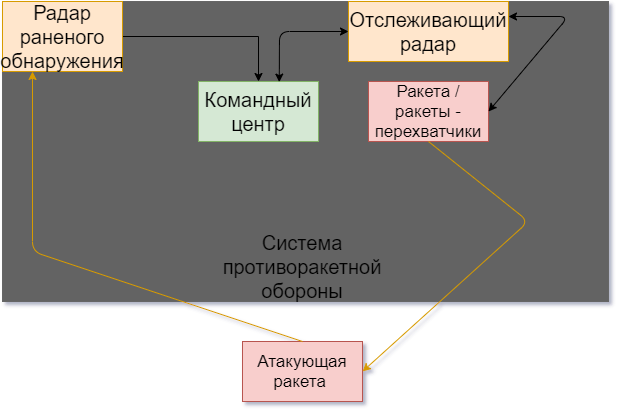

The diagram above was exported from draw.io. Its source (the exported page's mxGraphModel, read from the mxfile embedded in the PNG):
<mxGraphModel dx="1038" dy="548" grid="1" gridSize="10" guides="1" tooltips="1" connect="1" arrows="1" fold="1" page="1" pageScale="1" pageWidth="827" pageHeight="1169" math="0" shadow="0">
  <root>
    <mxCell id="0" />
    <mxCell id="1" parent="0" />
    <mxCell id="-w8VqVeC80o63nB0qnY4-1" value="" style="rounded=0;whiteSpace=wrap;html=1;fillColor=#636363;strokeColor=#666666;fontColor=#333333;" vertex="1" parent="1">
      <mxGeometry x="114" y="120" width="606" height="300" as="geometry" />
    </mxCell>
    <mxCell id="-w8VqVeC80o63nB0qnY4-2" value="&lt;font color=&quot;#000000&quot; style=&quot;font-size: 20px&quot;&gt;Система противоракетной обороны&lt;/font&gt;" style="text;html=1;strokeColor=none;fillColor=none;align=center;verticalAlign=middle;whiteSpace=wrap;rounded=0;" vertex="1" parent="1">
      <mxGeometry x="329" y="370" width="170" height="30" as="geometry" />
    </mxCell>
    <mxCell id="-w8VqVeC80o63nB0qnY4-7" style="edgeStyle=orthogonalEdgeStyle;rounded=0;orthogonalLoop=1;jettySize=auto;html=1;exitX=1;exitY=0.5;exitDx=0;exitDy=0;entryX=0.5;entryY=0;entryDx=0;entryDy=0;" edge="1" parent="1" source="-w8VqVeC80o63nB0qnY4-3" target="-w8VqVeC80o63nB0qnY4-4">
      <mxGeometry relative="1" as="geometry" />
    </mxCell>
    <mxCell id="-w8VqVeC80o63nB0qnY4-3" value="&lt;font style=&quot;font-size: 20px&quot; color=&quot;#000000&quot;&gt;Радар раненого обнаружения&lt;/font&gt;" style="rounded=0;whiteSpace=wrap;html=1;fillColor=#ffe6cc;strokeColor=#d79b00;" vertex="1" parent="1">
      <mxGeometry x="114" y="120" width="120" height="70" as="geometry" />
    </mxCell>
    <mxCell id="-w8VqVeC80o63nB0qnY4-4" value="&lt;font style=&quot;font-size: 20px&quot; color=&quot;#000000&quot;&gt;Командный центр&lt;/font&gt;" style="rounded=0;whiteSpace=wrap;html=1;fillColor=#d5e8d4;strokeColor=#82b366;" vertex="1" parent="1">
      <mxGeometry x="310" y="200" width="120" height="60" as="geometry" />
    </mxCell>
    <mxCell id="-w8VqVeC80o63nB0qnY4-5" value="&lt;font style=&quot;font-size: 20px&quot; color=&quot;#000000&quot;&gt;Отслеживающий радар&lt;/font&gt;" style="rounded=0;whiteSpace=wrap;html=1;fillColor=#ffe6cc;strokeColor=#d79b00;" vertex="1" parent="1">
      <mxGeometry x="460" y="120" width="160" height="60" as="geometry" />
    </mxCell>
    <mxCell id="-w8VqVeC80o63nB0qnY4-6" value="&lt;font color=&quot;#000000&quot; style=&quot;font-size: 17px&quot;&gt;Ракета / ракеты - перехватчики&lt;/font&gt;" style="rounded=0;whiteSpace=wrap;html=1;fillColor=#f8cecc;strokeColor=#b85450;" vertex="1" parent="1">
      <mxGeometry x="480" y="200" width="120" height="60" as="geometry" />
    </mxCell>
    <mxCell id="-w8VqVeC80o63nB0qnY4-10" value="" style="endArrow=classic;startArrow=classic;html=1;entryX=0;entryY=0.5;entryDx=0;entryDy=0;exitX=0.673;exitY=0.01;exitDx=0;exitDy=0;exitPerimeter=0;" edge="1" parent="1" source="-w8VqVeC80o63nB0qnY4-4" target="-w8VqVeC80o63nB0qnY4-5">
      <mxGeometry width="50" height="50" relative="1" as="geometry">
        <mxPoint x="170" y="360" as="sourcePoint" />
        <mxPoint x="220" y="310" as="targetPoint" />
        <Array as="points">
          <mxPoint x="391" y="150" />
        </Array>
      </mxGeometry>
    </mxCell>
    <mxCell id="-w8VqVeC80o63nB0qnY4-11" value="" style="endArrow=classic;startArrow=classic;html=1;entryX=1;entryY=0.25;entryDx=0;entryDy=0;exitX=1;exitY=0.5;exitDx=0;exitDy=0;" edge="1" parent="1" source="-w8VqVeC80o63nB0qnY4-6" target="-w8VqVeC80o63nB0qnY4-5">
      <mxGeometry width="50" height="50" relative="1" as="geometry">
        <mxPoint x="610" y="330" as="sourcePoint" />
        <mxPoint x="660" y="280" as="targetPoint" />
        <Array as="points">
          <mxPoint x="680" y="135" />
        </Array>
      </mxGeometry>
    </mxCell>
    <mxCell id="-w8VqVeC80o63nB0qnY4-12" value="&lt;font color=&quot;#000000&quot; style=&quot;font-size: 17px&quot;&gt;Атакующая ракета&amp;nbsp;&lt;/font&gt;" style="rounded=0;whiteSpace=wrap;html=1;fillColor=#f8cecc;strokeColor=#b85450;" vertex="1" parent="1">
      <mxGeometry x="354" y="460" width="120" height="60" as="geometry" />
    </mxCell>
    <mxCell id="-w8VqVeC80o63nB0qnY4-14" value="" style="endArrow=classic;html=1;exitX=0.5;exitY=0;exitDx=0;exitDy=0;entryX=0.25;entryY=1;entryDx=0;entryDy=0;fillColor=#ffe6cc;strokeColor=#d79b00;" edge="1" parent="1" source="-w8VqVeC80o63nB0qnY4-12" target="-w8VqVeC80o63nB0qnY4-3">
      <mxGeometry width="50" height="50" relative="1" as="geometry">
        <mxPoint x="250" y="480" as="sourcePoint" />
        <mxPoint x="300" y="430" as="targetPoint" />
        <Array as="points">
          <mxPoint x="144" y="370" />
        </Array>
      </mxGeometry>
    </mxCell>
    <mxCell id="-w8VqVeC80o63nB0qnY4-15" value="" style="endArrow=classic;html=1;exitX=0.5;exitY=1;exitDx=0;exitDy=0;entryX=1;entryY=0.5;entryDx=0;entryDy=0;fillColor=#ffe6cc;strokeColor=#d79b00;" edge="1" parent="1" source="-w8VqVeC80o63nB0qnY4-6" target="-w8VqVeC80o63nB0qnY4-12">
      <mxGeometry width="50" height="50" relative="1" as="geometry">
        <mxPoint x="570" y="350" as="sourcePoint" />
        <mxPoint x="620" y="300" as="targetPoint" />
        <Array as="points">
          <mxPoint x="640" y="340" />
        </Array>
      </mxGeometry>
    </mxCell>
  </root>
</mxGraphModel>